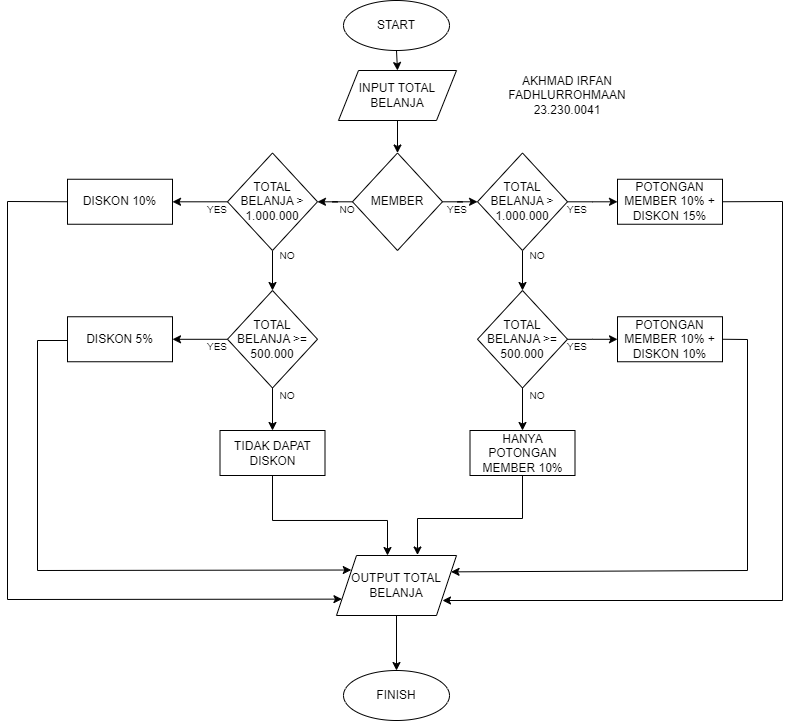

The diagram above was exported from draw.io. Its source (the exported page's mxGraphModel, read from the mxfile embedded in the PNG):
<mxGraphModel dx="880" dy="460" grid="1" gridSize="10" guides="1" tooltips="1" connect="1" arrows="1" fold="1" page="1" pageScale="1" pageWidth="827" pageHeight="1169" math="0" shadow="0">
  <root>
    <mxCell id="0" />
    <mxCell id="1" parent="0" />
    <mxCell id="OCOOFxNxgSqbe0ydQrzy-1" value="START" style="ellipse;whiteSpace=wrap;html=1;" parent="1" vertex="1">
      <mxGeometry x="346" y="30" width="106" height="50" as="geometry" />
    </mxCell>
    <mxCell id="OCOOFxNxgSqbe0ydQrzy-2" value="INPUT TOTAL BELANJA" style="shape=parallelogram;perimeter=parallelogramPerimeter;whiteSpace=wrap;html=1;fixedSize=1;" parent="1" vertex="1">
      <mxGeometry x="341" y="100" width="118" height="50" as="geometry" />
    </mxCell>
    <mxCell id="OCOOFxNxgSqbe0ydQrzy-27" value="" style="edgeStyle=orthogonalEdgeStyle;rounded=0;orthogonalLoop=1;jettySize=auto;html=1;" parent="1" source="OCOOFxNxgSqbe0ydQrzy-4" target="OCOOFxNxgSqbe0ydQrzy-14" edge="1">
      <mxGeometry relative="1" as="geometry" />
    </mxCell>
    <mxCell id="OCOOFxNxgSqbe0ydQrzy-29" value="" style="edgeStyle=orthogonalEdgeStyle;rounded=0;orthogonalLoop=1;jettySize=auto;html=1;" parent="1" source="OCOOFxNxgSqbe0ydQrzy-4" target="OCOOFxNxgSqbe0ydQrzy-6" edge="1">
      <mxGeometry relative="1" as="geometry" />
    </mxCell>
    <mxCell id="OCOOFxNxgSqbe0ydQrzy-4" value="TOTAL BELANJA &amp;gt; 1.000.000" style="rhombus;whiteSpace=wrap;html=1;" parent="1" vertex="1">
      <mxGeometry x="230" y="182.5" width="90" height="97.5" as="geometry" />
    </mxCell>
    <mxCell id="OCOOFxNxgSqbe0ydQrzy-32" value="" style="edgeStyle=orthogonalEdgeStyle;rounded=0;orthogonalLoop=1;jettySize=auto;html=1;" parent="1" source="OCOOFxNxgSqbe0ydQrzy-6" target="OCOOFxNxgSqbe0ydQrzy-13" edge="1">
      <mxGeometry relative="1" as="geometry" />
    </mxCell>
    <mxCell id="OCOOFxNxgSqbe0ydQrzy-35" value="" style="edgeStyle=orthogonalEdgeStyle;rounded=0;orthogonalLoop=1;jettySize=auto;html=1;" parent="1" source="OCOOFxNxgSqbe0ydQrzy-6" target="OCOOFxNxgSqbe0ydQrzy-11" edge="1">
      <mxGeometry relative="1" as="geometry" />
    </mxCell>
    <mxCell id="OCOOFxNxgSqbe0ydQrzy-6" value="TOTAL BELANJA &amp;gt;= 500.000" style="rhombus;whiteSpace=wrap;html=1;" parent="1" vertex="1">
      <mxGeometry x="230" y="320" width="90" height="97.5" as="geometry" />
    </mxCell>
    <mxCell id="OCOOFxNxgSqbe0ydQrzy-33" value="" style="edgeStyle=orthogonalEdgeStyle;rounded=0;orthogonalLoop=1;jettySize=auto;html=1;" parent="1" source="OCOOFxNxgSqbe0ydQrzy-7" target="OCOOFxNxgSqbe0ydQrzy-15" edge="1">
      <mxGeometry relative="1" as="geometry" />
    </mxCell>
    <mxCell id="OCOOFxNxgSqbe0ydQrzy-34" value="" style="edgeStyle=orthogonalEdgeStyle;rounded=0;orthogonalLoop=1;jettySize=auto;html=1;" parent="1" source="OCOOFxNxgSqbe0ydQrzy-7" target="OCOOFxNxgSqbe0ydQrzy-12" edge="1">
      <mxGeometry relative="1" as="geometry" />
    </mxCell>
    <mxCell id="OCOOFxNxgSqbe0ydQrzy-7" value="TOTAL BELANJA &amp;gt;= 500.000" style="rhombus;whiteSpace=wrap;html=1;" parent="1" vertex="1">
      <mxGeometry x="480" y="320" width="90" height="97.5" as="geometry" />
    </mxCell>
    <mxCell id="OCOOFxNxgSqbe0ydQrzy-25" value="" style="edgeStyle=orthogonalEdgeStyle;rounded=0;orthogonalLoop=1;jettySize=auto;html=1;" parent="1" source="OCOOFxNxgSqbe0ydQrzy-8" target="OCOOFxNxgSqbe0ydQrzy-16" edge="1">
      <mxGeometry relative="1" as="geometry" />
    </mxCell>
    <mxCell id="OCOOFxNxgSqbe0ydQrzy-30" value="" style="edgeStyle=orthogonalEdgeStyle;rounded=0;orthogonalLoop=1;jettySize=auto;html=1;" parent="1" source="OCOOFxNxgSqbe0ydQrzy-8" target="OCOOFxNxgSqbe0ydQrzy-7" edge="1">
      <mxGeometry relative="1" as="geometry" />
    </mxCell>
    <mxCell id="OCOOFxNxgSqbe0ydQrzy-8" value="TOTAL BELANJA &amp;gt; 1.000.000" style="rhombus;whiteSpace=wrap;html=1;" parent="1" vertex="1">
      <mxGeometry x="480" y="182.5" width="90" height="97.5" as="geometry" />
    </mxCell>
    <mxCell id="OCOOFxNxgSqbe0ydQrzy-24" value="" style="edgeStyle=orthogonalEdgeStyle;rounded=0;orthogonalLoop=1;jettySize=auto;html=1;" parent="1" source="OCOOFxNxgSqbe0ydQrzy-9" target="OCOOFxNxgSqbe0ydQrzy-8" edge="1">
      <mxGeometry relative="1" as="geometry" />
    </mxCell>
    <mxCell id="OCOOFxNxgSqbe0ydQrzy-26" value="" style="edgeStyle=orthogonalEdgeStyle;rounded=0;orthogonalLoop=1;jettySize=auto;html=1;" parent="1" source="OCOOFxNxgSqbe0ydQrzy-9" target="OCOOFxNxgSqbe0ydQrzy-4" edge="1">
      <mxGeometry relative="1" as="geometry" />
    </mxCell>
    <mxCell id="OCOOFxNxgSqbe0ydQrzy-9" value="MEMBER" style="rhombus;whiteSpace=wrap;html=1;" parent="1" vertex="1">
      <mxGeometry x="355" y="182.5" width="90" height="97.5" as="geometry" />
    </mxCell>
    <mxCell id="OCOOFxNxgSqbe0ydQrzy-11" value="TIDAK DAPAT DISKON" style="rounded=0;whiteSpace=wrap;html=1;" parent="1" vertex="1">
      <mxGeometry x="222.5" y="460" width="105" height="45" as="geometry" />
    </mxCell>
    <mxCell id="OCOOFxNxgSqbe0ydQrzy-12" value="HANYA POTONGAN MEMBER 10%" style="rounded=0;whiteSpace=wrap;html=1;" parent="1" vertex="1">
      <mxGeometry x="472.5" y="460" width="105" height="45" as="geometry" />
    </mxCell>
    <mxCell id="OCOOFxNxgSqbe0ydQrzy-13" value="DISKON 5%" style="rounded=0;whiteSpace=wrap;html=1;" parent="1" vertex="1">
      <mxGeometry x="70" y="346.25" width="105" height="45" as="geometry" />
    </mxCell>
    <mxCell id="OCOOFxNxgSqbe0ydQrzy-14" value="DISKON 10%" style="rounded=0;whiteSpace=wrap;html=1;" parent="1" vertex="1">
      <mxGeometry x="70" y="208.75" width="105" height="45" as="geometry" />
    </mxCell>
    <mxCell id="OCOOFxNxgSqbe0ydQrzy-15" value="POTONGAN MEMBER 10% + DISKON 10%" style="rounded=0;whiteSpace=wrap;html=1;" parent="1" vertex="1">
      <mxGeometry x="620" y="346.25" width="105" height="45" as="geometry" />
    </mxCell>
    <mxCell id="OCOOFxNxgSqbe0ydQrzy-16" value="POTONGAN MEMBER 10% + DISKON 15%" style="rounded=0;whiteSpace=wrap;html=1;" parent="1" vertex="1">
      <mxGeometry x="620" y="208.75" width="105" height="45" as="geometry" />
    </mxCell>
    <mxCell id="OCOOFxNxgSqbe0ydQrzy-43" value="" style="edgeStyle=orthogonalEdgeStyle;rounded=0;orthogonalLoop=1;jettySize=auto;html=1;" parent="1" source="OCOOFxNxgSqbe0ydQrzy-17" target="OCOOFxNxgSqbe0ydQrzy-19" edge="1">
      <mxGeometry relative="1" as="geometry" />
    </mxCell>
    <mxCell id="OCOOFxNxgSqbe0ydQrzy-17" value="OUTPUT TOTAL BELANJA" style="shape=parallelogram;perimeter=parallelogramPerimeter;whiteSpace=wrap;html=1;fixedSize=1;" parent="1" vertex="1">
      <mxGeometry x="339" y="585" width="120" height="60" as="geometry" />
    </mxCell>
    <mxCell id="OCOOFxNxgSqbe0ydQrzy-19" value="FINISH" style="ellipse;whiteSpace=wrap;html=1;" parent="1" vertex="1">
      <mxGeometry x="346" y="700" width="106" height="50" as="geometry" />
    </mxCell>
    <mxCell id="OCOOFxNxgSqbe0ydQrzy-21" value="" style="endArrow=classic;html=1;rounded=0;entryX=0.5;entryY=0;entryDx=0;entryDy=0;exitX=0.5;exitY=1;exitDx=0;exitDy=0;" parent="1" source="OCOOFxNxgSqbe0ydQrzy-1" target="OCOOFxNxgSqbe0ydQrzy-2" edge="1">
      <mxGeometry width="50" height="50" relative="1" as="geometry">
        <mxPoint x="420" y="190" as="sourcePoint" />
        <mxPoint x="470" y="140" as="targetPoint" />
      </mxGeometry>
    </mxCell>
    <mxCell id="OCOOFxNxgSqbe0ydQrzy-23" value="" style="endArrow=classic;html=1;rounded=0;exitX=0.5;exitY=1;exitDx=0;exitDy=0;entryX=0.5;entryY=0;entryDx=0;entryDy=0;" parent="1" source="OCOOFxNxgSqbe0ydQrzy-2" target="OCOOFxNxgSqbe0ydQrzy-9" edge="1">
      <mxGeometry width="50" height="50" relative="1" as="geometry">
        <mxPoint x="330" y="140" as="sourcePoint" />
        <mxPoint x="400" y="180" as="targetPoint" />
      </mxGeometry>
    </mxCell>
    <mxCell id="OCOOFxNxgSqbe0ydQrzy-36" value="" style="endArrow=classic;html=1;rounded=0;exitX=0.5;exitY=1;exitDx=0;exitDy=0;entryX=0.425;entryY=0.167;entryDx=0;entryDy=0;entryPerimeter=0;" parent="1" source="OCOOFxNxgSqbe0ydQrzy-11" edge="1">
      <mxGeometry width="50" height="50" relative="1" as="geometry">
        <mxPoint x="275" y="494.98" as="sourcePoint" />
        <mxPoint x="390" y="585.0000000000001" as="targetPoint" />
        <Array as="points">
          <mxPoint x="275" y="549.98" />
          <mxPoint x="390" y="549.98" />
        </Array>
      </mxGeometry>
    </mxCell>
    <mxCell id="OCOOFxNxgSqbe0ydQrzy-37" value="" style="endArrow=classic;html=1;rounded=0;entryX=0.675;entryY=0.025;entryDx=0;entryDy=0;entryPerimeter=0;exitX=0.5;exitY=1;exitDx=0;exitDy=0;" parent="1" source="OCOOFxNxgSqbe0ydQrzy-12" edge="1">
      <mxGeometry width="50" height="50" relative="1" as="geometry">
        <mxPoint x="525" y="510" as="sourcePoint" />
        <mxPoint x="420" y="584.5" as="targetPoint" />
        <Array as="points">
          <mxPoint x="525" y="548" />
          <mxPoint x="420" y="548" />
        </Array>
      </mxGeometry>
    </mxCell>
    <mxCell id="OCOOFxNxgSqbe0ydQrzy-39" value="" style="endArrow=classic;html=1;rounded=0;exitX=0;exitY=0.5;exitDx=0;exitDy=0;entryX=0;entryY=0.75;entryDx=0;entryDy=0;" parent="1" source="OCOOFxNxgSqbe0ydQrzy-14" target="OCOOFxNxgSqbe0ydQrzy-17" edge="1">
      <mxGeometry width="50" height="50" relative="1" as="geometry">
        <mxPoint x="300" y="440" as="sourcePoint" />
        <mxPoint x="330" y="630" as="targetPoint" />
        <Array as="points">
          <mxPoint x="10" y="231" />
          <mxPoint x="10" y="629" />
        </Array>
      </mxGeometry>
    </mxCell>
    <mxCell id="OCOOFxNxgSqbe0ydQrzy-40" value="" style="endArrow=classic;html=1;rounded=0;exitX=1;exitY=0.5;exitDx=0;exitDy=0;" parent="1" source="OCOOFxNxgSqbe0ydQrzy-16" edge="1">
      <mxGeometry width="50" height="50" relative="1" as="geometry">
        <mxPoint x="730" y="231" as="sourcePoint" />
        <mxPoint x="445" y="630" as="targetPoint" />
        <Array as="points">
          <mxPoint x="785" y="231" />
          <mxPoint x="785" y="630" />
        </Array>
      </mxGeometry>
    </mxCell>
    <mxCell id="OCOOFxNxgSqbe0ydQrzy-41" value="" style="endArrow=classic;html=1;rounded=0;exitX=1;exitY=0.5;exitDx=0;exitDy=0;entryX=1;entryY=0.25;entryDx=0;entryDy=0;" parent="1" source="OCOOFxNxgSqbe0ydQrzy-15" target="OCOOFxNxgSqbe0ydQrzy-17" edge="1">
      <mxGeometry width="50" height="50" relative="1" as="geometry">
        <mxPoint x="730" y="350" as="sourcePoint" />
        <mxPoint x="410" y="769" as="targetPoint" />
        <Array as="points">
          <mxPoint x="750" y="369" />
          <mxPoint x="750" y="600" />
        </Array>
      </mxGeometry>
    </mxCell>
    <mxCell id="OCOOFxNxgSqbe0ydQrzy-42" value="" style="endArrow=classic;html=1;rounded=0;entryX=0.123;entryY=0.242;entryDx=0;entryDy=0;entryPerimeter=0;" parent="1" target="OCOOFxNxgSqbe0ydQrzy-17" edge="1">
      <mxGeometry width="50" height="50" relative="1" as="geometry">
        <mxPoint x="70" y="370" as="sourcePoint" />
        <mxPoint x="374" y="768" as="targetPoint" />
        <Array as="points">
          <mxPoint x="40" y="370" />
          <mxPoint x="40" y="600" />
        </Array>
      </mxGeometry>
    </mxCell>
    <mxCell id="OCOOFxNxgSqbe0ydQrzy-44" value="NO" style="text;html=1;align=center;verticalAlign=middle;whiteSpace=wrap;rounded=0;fontSize=10;" parent="1" vertex="1">
      <mxGeometry x="320" y="223.75" width="60" height="30" as="geometry" />
    </mxCell>
    <mxCell id="OCOOFxNxgSqbe0ydQrzy-45" value="NO" style="text;html=1;align=center;verticalAlign=middle;whiteSpace=wrap;rounded=0;fontSize=10;" parent="1" vertex="1">
      <mxGeometry x="510" y="410" width="60" height="30" as="geometry" />
    </mxCell>
    <mxCell id="OCOOFxNxgSqbe0ydQrzy-46" value="NO" style="text;html=1;align=center;verticalAlign=middle;whiteSpace=wrap;rounded=0;fontSize=10;" parent="1" vertex="1">
      <mxGeometry x="510" y="270" width="60" height="30" as="geometry" />
    </mxCell>
    <mxCell id="OCOOFxNxgSqbe0ydQrzy-47" value="NO" style="text;html=1;align=center;verticalAlign=middle;whiteSpace=wrap;rounded=0;fontSize=10;" parent="1" vertex="1">
      <mxGeometry x="260" y="410" width="60" height="30" as="geometry" />
    </mxCell>
    <mxCell id="OCOOFxNxgSqbe0ydQrzy-48" value="NO" style="text;html=1;align=center;verticalAlign=middle;whiteSpace=wrap;rounded=0;fontSize=10;" parent="1" vertex="1">
      <mxGeometry x="260" y="270" width="60" height="30" as="geometry" />
    </mxCell>
    <mxCell id="OCOOFxNxgSqbe0ydQrzy-49" value="YES" style="text;html=1;align=center;verticalAlign=middle;whiteSpace=wrap;rounded=0;fontSize=10;" parent="1" vertex="1">
      <mxGeometry x="550" y="223.75" width="60" height="30" as="geometry" />
    </mxCell>
    <mxCell id="OCOOFxNxgSqbe0ydQrzy-50" value="YES" style="text;html=1;align=center;verticalAlign=middle;whiteSpace=wrap;rounded=0;fontSize=10;" parent="1" vertex="1">
      <mxGeometry x="190" y="361.25" width="60" height="30" as="geometry" />
    </mxCell>
    <mxCell id="OCOOFxNxgSqbe0ydQrzy-51" value="YES" style="text;html=1;align=center;verticalAlign=middle;whiteSpace=wrap;rounded=0;fontSize=10;" parent="1" vertex="1">
      <mxGeometry x="190" y="223.75" width="60" height="30" as="geometry" />
    </mxCell>
    <mxCell id="OCOOFxNxgSqbe0ydQrzy-52" value="YES" style="text;html=1;align=center;verticalAlign=middle;whiteSpace=wrap;rounded=0;fontSize=10;" parent="1" vertex="1">
      <mxGeometry x="430" y="223.75" width="60" height="30" as="geometry" />
    </mxCell>
    <mxCell id="OCOOFxNxgSqbe0ydQrzy-53" value="YES" style="text;html=1;align=center;verticalAlign=middle;whiteSpace=wrap;rounded=0;fontSize=10;" parent="1" vertex="1">
      <mxGeometry x="550" y="361.25" width="60" height="30" as="geometry" />
    </mxCell>
    <mxCell id="OCOOFxNxgSqbe0ydQrzy-54" value="AKHMAD IRFAN FADHLURROHMAAN&lt;div&gt;23.230.0041&lt;/div&gt;" style="text;html=1;align=center;verticalAlign=middle;whiteSpace=wrap;rounded=0;" parent="1" vertex="1">
      <mxGeometry x="540" y="110" width="60" height="30" as="geometry" />
    </mxCell>
  </root>
</mxGraphModel>